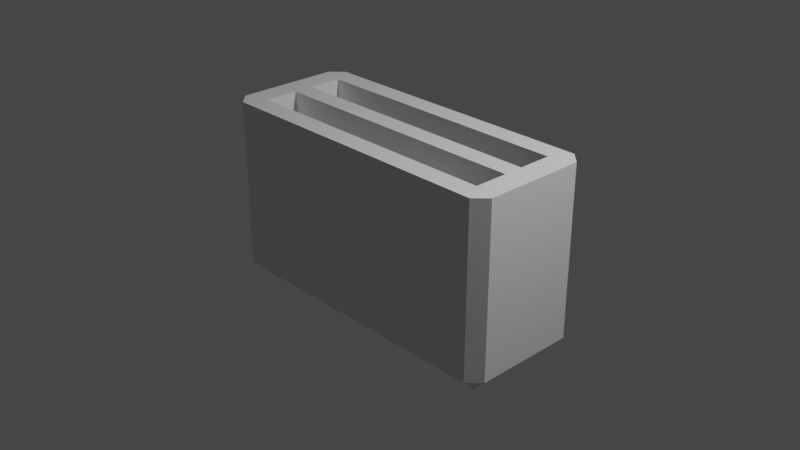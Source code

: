# Source: toaster.blend  (saved by Blender 3.6.13; exported with 4.5.12 LTS)
import bpy
from mathutils import Matrix  # noqa: F401  (used for matrix-valued properties, if any)

bpy.ops.wm.read_factory_settings(use_empty=True)
scene = bpy.context.scene
scene.name = 'Scene'

# ---- collections
col_collection = bpy.data.collections.new('Collection'); scene.collection.children.link(col_collection)

# ---- materials (node trees are filled in below, after node groups)
mat_material = bpy.data.materials.new('Material')
mat_material.alpha_threshold = 0.0
mat_material.use_transparent_shadow = False
mat_material.roughness = 0.5
mat_material.line_color = (0.0, 0.0, 0.0, 1.0)
mat_material_002 = bpy.data.materials.new('Material.002')
mat_material_002.use_transparent_shadow = False
mat_material_003 = bpy.data.materials.new('Material.003')
mat_material_003.use_transparent_shadow = False

# ---- material node trees
mat_material.use_nodes = True; mat_material.node_tree.nodes.clear()
_N = mat_material.node_tree.nodes; _L = mat_material.node_tree.links
n0 = _N.new('ShaderNodeOutputMaterial'); n0.name = 'Material Output'; n0.location = (300, 300)
n1 = _N.new('ShaderNodeBsdfPrincipled'); n1.name = 'Principled BSDF'; n1.location = (10, 300)
n1.distribution = 'GGX'
n1.subsurface_method = 'RANDOM_WALK_SKIN'
n1.inputs[3].default_value = 1.45
n1.inputs[27].default_value = (0.0, 0.0, 0.0, 1.0)
n1.inputs[28].default_value = 1.0
_L.new(n1.outputs[0], n0.inputs[0])
n0.is_active_output = True
mat_material_002.use_nodes = True; mat_material_002.node_tree.nodes.clear()
_N = mat_material_002.node_tree.nodes; _L = mat_material_002.node_tree.links
n0 = _N.new('ShaderNodeBsdfPrincipled'); n0.name = 'Principled BSDF'; n0.location = (10, 300)
n0.distribution = 'GGX'
n0.subsurface_method = 'RANDOM_WALK_SKIN'
n0.inputs[0].default_value = (0.01042, 0.01042, 0.01042, 1.0)
n0.inputs[3].default_value = 1.45
n0.inputs[27].default_value = (0.0, 0.0, 0.0, 1.0)
n0.inputs[28].default_value = 1.0
n1 = _N.new('ShaderNodeOutputMaterial'); n1.name = 'Material Output'; n1.location = (300, 300)
_L.new(n0.outputs[0], n1.inputs[0])
n1.is_active_output = True
mat_material_003.use_nodes = True; mat_material_003.node_tree.nodes.clear()
_N = mat_material_003.node_tree.nodes; _L = mat_material_003.node_tree.links
n0 = _N.new('ShaderNodeBsdfPrincipled'); n0.name = 'Principled BSDF'; n0.location = (10, 300)
n0.distribution = 'GGX'
n0.subsurface_method = 'RANDOM_WALK_SKIN'
n0.inputs[0].default_value = (0.003943, 0.1439, 0.0, 1.0)
n0.inputs[3].default_value = 1.45
n0.inputs[27].default_value = (0.0, 0.0, 0.0, 1.0)
n0.inputs[28].default_value = 1.0
n1 = _N.new('ShaderNodeOutputMaterial'); n1.name = 'Material Output'; n1.location = (300, 300)
_L.new(n0.outputs[0], n1.inputs[0])
n1.is_active_output = True

# ---- world
world_world = bpy.data.worlds.new('World'); scene.world = world_world
world_world.use_nodes = True; world_world.node_tree.nodes.clear()
_N = world_world.node_tree.nodes; _L = world_world.node_tree.links
n0 = _N.new('ShaderNodeOutputWorld'); n0.name = 'World Output'; n0.location = (300, 300)
n1 = _N.new('ShaderNodeBackground'); n1.name = 'Background'; n1.location = (10, 300)
n1.inputs[0].default_value = (0.05088, 0.05088, 0.05088, 1.0)
_L.new(n1.outputs[0], n0.inputs[0])
n0.is_active_output = True
world_world.color = (0.05088, 0.05088, 0.05088)
world_world.use_sun_shadow = False
world_world.sun_shadow_jitter_overblur = 0.0

# ---- cameras
cam_camera = bpy.data.cameras.new('Camera')
cam_camera.clip_end = 100.0
cam_camera.ortho_scale = 7.314

# ---- lights
light_light = bpy.data.lights.new('Light', 'POINT')
light_light.transmission_factor = 0.0
light_light.energy = 1000.0
light_light.shadow_soft_size = 0.1
light_light.shadow_maximum_resolution = 0.006
light_light.use_absolute_resolution = True

# ---- meshes
me_cube = bpy.data.meshes.new('Cube')
me_cube.from_pydata([(1.738, 0.5633, 1.0), (1.603, 0.5633, -1.0), (1.603, 0.6982, -0.8651), (1.738, 0.5633, -0.8651), (1.738, -0.5633, 1.0), (1.738, -0.5633, -0.8651), (1.603, -0.6982, -0.8651), (1.603, -0.5633, -1.0), (-1.738, 0.5633, 1.0), (-1.738, 0.5633, -0.8651), (-1.603, 0.6982, -0.8651), (-1.603, 0.5633, -1.0), (-1.603, -0.5633, -1.0), (-1.603, -0.6982, -0.8651), (-1.738, -0.5633, -0.8651), (1.603, 0.6982, 1.0), (1.603, -0.6982, 1.0), (-1.603, 0.6982, 1.0), (-1.738, -0.5633, 1.0), (-1.603, -0.6982, 1.0), (-1.603, 0.0, -1.0), (-1.738, 0.0, -0.8651), (1.603, 0.0, -1.0), (1.738, 0.0, -0.8651), (1.738, 0.0, 1.0), (-1.603, 0.0, 1.0), (1.603, 0.0, 1.0), (-1.738, 0.0, 1.0), (-1.477, 0.1054, 1.0), (1.477, 0.1054, 1.0), (1.477, 0.4753, 1.0), (-1.477, 0.4753, 1.0), (-1.477, -0.4753, 1.0), (1.477, -0.4753, 1.0), (1.477, -0.1054, 1.0), (-1.477, -0.1054, 1.0), (1.477, 0.1054, -0.3673), (-1.477, 0.1054, -0.3673), (-1.477, 0.4753, -0.3673), (1.477, 0.4753, -0.3673), (-1.477, -0.4753, -0.3673), (1.477, -0.4753, -0.3673), (-1.477, -0.1054, -0.3673), (1.477, -0.1054, -0.3673)], [], [(20, 22, 7, 12), (21, 27, 8, 9), (6, 16, 19, 13), (23, 24, 4, 5), (1, 2, 3), (5, 6, 7), (9, 10, 11), (12, 13, 14), (20, 12, 14, 21), (1, 11, 10, 2), (0, 3, 2, 15), (13, 19, 18, 14), (16, 6, 5, 4), (17, 10, 9, 8), (12, 7, 6, 13), (22, 1, 3, 23), (10, 17, 15, 2), (27, 18, 19, 25), (26, 24, 0, 15), (30, 31, 38, 39), (35, 32, 40, 42), (16, 4, 24, 26), (8, 27, 25, 17), (7, 22, 23, 5), (11, 20, 21, 9), (3, 0, 24, 23), (14, 18, 27, 21), (11, 1, 22, 20), (25, 26, 29, 28), (26, 15, 30, 29), (15, 17, 31, 30), (17, 25, 28, 31), (19, 16, 33, 32), (16, 26, 34, 33), (26, 25, 35, 34), (25, 19, 32, 35), (37, 36, 39, 38), (40, 41, 43, 42), (31, 28, 37, 38), (33, 34, 43, 41), (32, 33, 41, 40), (29, 30, 39, 36), (34, 35, 42, 43), (28, 29, 36, 37)])
_uv = me_cube.uv_layers.new(name='UVMap')
_uv.uv.foreach_set('vector', [0.1347, 0.625, 0.3653, 0.625, 0.3653, 0.7259, 0.1347, 0.7259, 0.3919, 0.125, 0.625, 0.125, 0.625, 0.2259, 0.3919, 0.2259, 0.3919, 0.7597, 0.625, 0.7597, 0.625, 0.9903, 0.3919, 0.9903, 0.3919, 0.625, 0.625, 0.625, 0.625, 0.7259, 0.3919, 0.7259, 0.3653, 0.5241, 0.3653, 0.5, 0.375, 0.5241, 0.375, 0.7259, 0.3653, 0.75, 0.3653, 0.7259, 0.125, 0.5241, 0.1347, 0.5, 0.1347, 0.5241, 0.1347, 0.7259, 0.1347, 0.75, 0.125, 0.7259, 0.1347, 0.625, 0.1347, 0.7259, 0.125, 0.7259, 0.125, 0.625, 0.3653, 0.5241, 0.1347, 0.5241, 0.1347, 0.5, 0.3653, 0.5, 0.625, 0.5241, 0.3919, 0.5241, 0.3919, 0.4903, 0.625, 0.4903, 0.3919, 0.0, 0.625, 0.0, 0.625, 0.02414, 0.3919, 0.02414, 0.625, 0.7597, 0.3919, 0.7597, 0.3919, 0.7259, 0.625, 0.7259, 0.625, 0.2597, 0.3919, 0.2597, 0.3919, 0.2259, 0.625, 0.2259, 0.1347, 0.7259, 0.3653, 0.7259, 0.3653, 0.75, 0.1347, 0.75, 0.3653, 0.625, 0.3653, 0.5241, 0.3919, 0.5241, 0.3919, 0.625, 0.3919, 0.2597, 0.625, 0.2597, 0.625, 0.4903, 0.3919, 0.4903, 0.875, 0.625, 0.875, 0.7259, 0.8653, 0.75, 0.8653, 0.625, 0.6347, 0.625, 0.625, 0.625, 0.625, 0.5241, 0.6347, 0.5, 0.6438, 0.5227, 0.8562, 0.5227, 0.8562, 0.5227, 0.6438, 0.5227, 0.8562, 0.6477, 0.8562, 0.7273, 0.8562, 0.7273, 0.8562, 0.6477, 0.6347, 0.75, 0.625, 0.7259, 0.625, 0.625, 0.6347, 0.625, 0.875, 0.5241, 0.875, 0.625, 0.8653, 0.625, 0.8653, 0.5, 0.3653, 0.7259, 0.3653, 0.625, 0.3919, 0.625, 0.3919, 0.7259, 0.1347, 0.5241, 0.1347, 0.625, 0.125, 0.625, 0.125, 0.5241, 0.3919, 0.5241, 0.625, 0.5241, 0.625, 0.625, 0.3919, 0.625, 0.3919, 0.02414, 0.625, 0.02414, 0.625, 0.125, 0.3919, 0.125, 0.1347, 0.5241, 0.3653, 0.5241, 0.3653, 0.625, 0.1347, 0.625, 0.8653, 0.625, 0.6347, 0.625, 0.6438, 0.6023, 0.8562, 0.6023, 0.6347, 0.625, 0.6347, 0.5, 0.6438, 0.5227, 0.6438, 0.6023, 0.6347, 0.5, 0.8653, 0.5, 0.8562, 0.5227, 0.6438, 0.5227, 0.8653, 0.5, 0.8653, 0.625, 0.8562, 0.6023, 0.8562, 0.5227, 0.8653, 0.75, 0.6347, 0.75, 0.6438, 0.7273, 0.8562, 0.7273, 0.6347, 0.75, 0.6347, 0.625, 0.6438, 0.6477, 0.6438, 0.7273, 0.6347, 0.625, 0.8653, 0.625, 0.8562, 0.6477, 0.6438, 0.6477, 0.8653, 0.625, 0.8653, 0.75, 0.8562, 0.7273, 0.8562, 0.6477, 0.8562, 0.6023, 0.6438, 0.6023, 0.6438, 0.5227, 0.8562, 0.5227, 0.8562, 0.7273, 0.6438, 0.7273, 0.6438, 0.6477, 0.8562, 0.6477, 0.8562, 0.5227, 0.8562, 0.6023, 0.8562, 0.6023, 0.8562, 0.5227, 0.6438, 0.7273, 0.6438, 0.6477, 0.6438, 0.6477, 0.6438, 0.7273, 0.8562, 0.7273, 0.6438, 0.7273, 0.6438, 0.7273, 0.8562, 0.7273, 0.6438, 0.6023, 0.6438, 0.5227, 0.6438, 0.5227, 0.6438, 0.6023, 0.6438, 0.6477, 0.8562, 0.6477, 0.8562, 0.6477, 0.6438, 0.6477, 0.8562, 0.6023, 0.6438, 0.6023, 0.6438, 0.6023, 0.8562, 0.6023])
me_cube.materials.append(mat_material)
me_cube.use_mirror_vertex_groups = False
me_cube.update()
me_cylinder = bpy.data.meshes.new('Cylinder')
me_cylinder.from_pydata([(0.0, 1.0, -1.0), (0.0, 1.0, 1.0), (0.1951, 0.9808, -1.0), (0.1951, 0.9808, 1.0), (0.3827, 0.9239, -1.0), (0.3827, 0.9239, 1.0), (0.5556, 0.8315, -1.0), (0.5556, 0.8315, 1.0), (0.7071, 0.7071, -1.0), (0.7071, 0.7071, 1.0), (0.8315, 0.5556, -1.0), (0.8315, 0.5556, 1.0), (0.9239, 0.3827, -1.0), (0.9239, 0.3827, 1.0), (0.9808, 0.1951, -1.0), (0.9808, 0.1951, 1.0), (1.0, 0.0, -1.0), (1.0, 0.0, 1.0), (0.9808, -0.1951, -1.0), (0.9808, -0.1951, 1.0), (0.9239, -0.3827, -1.0), (0.9239, -0.3827, 1.0), (0.8315, -0.5556, -1.0), (0.8315, -0.5556, 1.0), (0.7071, -0.7071, -1.0), (0.7071, -0.7071, 1.0), (0.5556, -0.8315, -1.0), (0.5556, -0.8315, 1.0), (0.3827, -0.9239, -1.0), (0.3827, -0.9239, 1.0), (0.1951, -0.9808, -1.0), (0.1951, -0.9808, 1.0), (0.0, -1.0, -1.0), (0.0, -1.0, 1.0), (-0.1951, -0.9808, -1.0), (-0.1951, -0.9808, 1.0), (-0.3827, -0.9239, -1.0), (-0.3827, -0.9239, 1.0), (-0.5556, -0.8315, -1.0), (-0.5556, -0.8315, 1.0), (-0.7071, -0.7071, -1.0), (-0.7071, -0.7071, 1.0), (-0.8315, -0.5556, -1.0), (-0.8315, -0.5556, 1.0), (-0.9239, -0.3827, -1.0), (-0.9239, -0.3827, 1.0), (-0.9808, -0.1951, -1.0), (-0.9808, -0.1951, 1.0), (-1.0, 0.0, -1.0), (-1.0, 0.0, 1.0), (-0.9808, 0.1951, -1.0), (-0.9808, 0.1951, 1.0), (-0.9239, 0.3827, -1.0), (-0.9239, 0.3827, 1.0), (-0.8315, 0.5556, -1.0), (-0.8315, 0.5556, 1.0), (-0.7071, 0.7071, -1.0), (-0.7071, 0.7071, 1.0), (-0.5556, 0.8315, -1.0), (-0.5556, 0.8315, 1.0), (-0.3827, 0.9239, -1.0), (-0.3827, 0.9239, 1.0), (-0.1951, 0.9808, -1.0), (-0.1951, 0.9808, 1.0)], [], [(0, 1, 3, 2), (2, 3, 5, 4), (4, 5, 7, 6), (6, 7, 9, 8), (8, 9, 11, 10), (10, 11, 13, 12), (12, 13, 15, 14), (14, 15, 17, 16), (16, 17, 19, 18), (18, 19, 21, 20), (20, 21, 23, 22), (22, 23, 25, 24), (24, 25, 27, 26), (26, 27, 29, 28), (28, 29, 31, 30), (30, 31, 33, 32), (32, 33, 35, 34), (34, 35, 37, 36), (36, 37, 39, 38), (38, 39, 41, 40), (40, 41, 43, 42), (42, 43, 45, 44), (44, 45, 47, 46), (46, 47, 49, 48), (48, 49, 51, 50), (50, 51, 53, 52), (52, 53, 55, 54), (54, 55, 57, 56), (56, 57, 59, 58), (58, 59, 61, 60), (3, 1, 63, 61, 59, 57, 55, 53, 51, 49, 47, 45, 43, 41, 39, 37, 35, 33, 31, 29, 27, 25, 23, 21, 19, 17, 15, 13, 11, 9, 7, 5), (60, 61, 63, 62), (62, 63, 1, 0), (0, 2, 4, 6, 8, 10, 12, 14, 16, 18, 20, 22, 24, 26, 28, 30, 32, 34, 36, 38, 40, 42, 44, 46, 48, 50, 52, 54, 56, 58, 60, 62)])
_uv = me_cylinder.uv_layers.new(name='UVMap')
_uv.uv.foreach_set('vector', [1.0, 0.5, 1.0, 1.0, 0.9688, 1.0, 0.9688, 0.5, 0.9688, 0.5, 0.9688, 1.0, 0.9375, 1.0, 0.9375, 0.5, 0.9375, 0.5, 0.9375, 1.0, 0.9062, 1.0, 0.9062, 0.5, 0.9062, 0.5, 0.9062, 1.0, 0.875, 1.0, 0.875, 0.5, 0.875, 0.5, 0.875, 1.0, 0.8438, 1.0, 0.8438, 0.5, 0.8438, 0.5, 0.8438, 1.0, 0.8125, 1.0, 0.8125, 0.5, 0.8125, 0.5, 0.8125, 1.0, 0.7812, 1.0, 0.7812, 0.5, 0.7812, 0.5, 0.7812, 1.0, 0.75, 1.0, 0.75, 0.5, 0.75, 0.5, 0.75, 1.0, 0.7188, 1.0, 0.7188, 0.5, 0.7188, 0.5, 0.7188, 1.0, 0.6875, 1.0, 0.6875, 0.5, 0.6875, 0.5, 0.6875, 1.0, 0.6562, 1.0, 0.6562, 0.5, 0.6562, 0.5, 0.6562, 1.0, 0.625, 1.0, 0.625, 0.5, 0.625, 0.5, 0.625, 1.0, 0.5938, 1.0, 0.5938, 0.5, 0.5938, 0.5, 0.5938, 1.0, 0.5625, 1.0, 0.5625, 0.5, 0.5625, 0.5, 0.5625, 1.0, 0.5312, 1.0, 0.5312, 0.5, 0.5312, 0.5, 0.5312, 1.0, 0.5, 1.0, 0.5, 0.5, 0.5, 0.5, 0.5, 1.0, 0.4688, 1.0, 0.4688, 0.5, 0.4688, 0.5, 0.4688, 1.0, 0.4375, 1.0, 0.4375, 0.5, 0.4375, 0.5, 0.4375, 1.0, 0.4062, 1.0, 0.4062, 0.5, 0.4062, 0.5, 0.4062, 1.0, 0.375, 1.0, 0.375, 0.5, 0.375, 0.5, 0.375, 1.0, 0.3438, 1.0, 0.3438, 0.5, 0.3438, 0.5, 0.3438, 1.0, 0.3125, 1.0, 0.3125, 0.5, 0.3125, 0.5, 0.3125, 1.0, 0.2812, 1.0, 0.2812, 0.5, 0.2812, 0.5, 0.2812, 1.0, 0.25, 1.0, 0.25, 0.5, 0.25, 0.5, 0.25, 1.0, 0.2188, 1.0, 0.2188, 0.5, 0.2188, 0.5, 0.2188, 1.0, 0.1875, 1.0, 0.1875, 0.5, 0.1875, 0.5, 0.1875, 1.0, 0.1562, 1.0, 0.1562, 0.5, 0.1562, 0.5, 0.1562, 1.0, 0.125, 1.0, 0.125, 0.5, 0.125, 0.5, 0.125, 1.0, 0.09375, 1.0, 0.09375, 0.5, 0.09375, 0.5, 0.09375, 1.0, 0.0625, 1.0, 0.0625, 0.5, 0.2968, 0.4854, 0.25, 0.49, 0.2032, 0.4854, 0.1582, 0.4717, 0.1167, 0.4496, 0.08029, 0.4197, 0.05045, 0.3833, 0.02827, 0.3418, 0.01461, 0.2968, 0.01, 0.25, 0.01461, 0.2032, 0.02827, 0.1582, 0.05045, 0.1167, 0.08029, 0.08029, 0.1167, 0.05045, 0.1582, 0.02827, 0.2032, 0.01461, 0.25, 0.01, 0.2968, 0.01461, 0.3418, 0.02827, 0.3833, 0.05045, 0.4197, 0.08029, 0.4496, 0.1167, 0.4717, 0.1582, 0.4854, 0.2032, 0.49, 0.25, 0.4854, 0.2968, 0.4717, 0.3418, 0.4496, 0.3833, 0.4197, 0.4197, 0.3833, 0.4496, 0.3418, 0.4717, 0.0625, 0.5, 0.0625, 1.0, 0.03125, 1.0, 0.03125, 0.5, 0.03125, 0.5, 0.03125, 1.0, 0.0, 1.0, 0.0, 0.5, 0.75, 0.49, 0.7968, 0.4854, 0.8418, 0.4717, 0.8833, 0.4496, 0.9197, 0.4197, 0.9496, 0.3833, 0.9717, 0.3418, 0.9854, 0.2968, 0.99, 0.25, 0.9854, 0.2032, 0.9717, 0.1582, 0.9496, 0.1167, 0.9197, 0.08029, 0.8833, 0.05045, 0.8418, 0.02827, 0.7968, 0.01461, 0.75, 0.01, 0.7032, 0.01461, 0.6582, 0.02827, 0.6167, 0.05045, 0.5803, 0.08029, 0.5504, 0.1167, 0.5283, 0.1582, 0.5146, 0.2032, 0.51, 0.25, 0.5146, 0.2968, 0.5283, 0.3418, 0.5504, 0.3833, 0.5803, 0.4197, 0.6167, 0.4496, 0.6582, 0.4717, 0.7032, 0.4854])
me_cylinder.materials.append(mat_material_002)
me_cylinder.update()
me_plane = bpy.data.meshes.new('Plane')
me_plane.from_pydata([(-0.4404, -0.5119, -0.0694), (0.4404, -1.0, -0.0694), (-0.4404, 0.5119, -0.0694), (0.4404, 1.0, -0.0694), (-0.4404, 0.5119, 0.0694), (-0.4404, -0.5119, 0.0694), (0.4404, -1.0, 0.0694), (0.4404, 1.0, 0.0694)], [], [(0, 2, 3, 1), (5, 6, 7, 4), (2, 0, 5, 4), (3, 2, 4, 7), (0, 1, 6, 5), (1, 3, 7, 6)])
_uv = me_plane.uv_layers.new(name='UVMap')
_uv.uv.foreach_set('vector', [0.0, 0.0, 0.0, 1.0, 1.0, 1.0, 1.0, 0.0, 0.0, 0.0, 1.0, 0.0, 1.0, 1.0, 0.0, 1.0, 0.0, 1.0, 0.0, 0.0, 0.0, 0.0, 0.0, 1.0, 1.0, 1.0, 0.0, 1.0, 0.0, 1.0, 1.0, 1.0, 0.0, 0.0, 1.0, 0.0, 1.0, 0.0, 0.0, 0.0, 1.0, 0.0, 1.0, 1.0, 1.0, 1.0, 1.0, 0.0])
me_plane.materials.append(mat_material_003)
me_plane.update()

# ---- objects
ob_cube = bpy.data.objects.new('Cube', me_cube)
ob_light = bpy.data.objects.new('Light', light_light)
ob_camera = bpy.data.objects.new('Camera', cam_camera)
ob_cylinder = bpy.data.objects.new('Cylinder', me_cylinder)
ob_plane = bpy.data.objects.new('Plane', me_plane)

# ---- transforms, parenting, visibility, modifiers, constraints
ob_cube.location = (0.0, 0.0, 0.0)
ob_cube.lock_rotations_4d = False
ob_cube.empty_display_type = 'ARROWS'
ob_cube.lineart.crease_threshold = 0.0
ob_light.location = (4.076, 1.005, 5.904)
ob_light.rotation_euler = (0.6503, 0.05522, 1.866)
ob_light.lock_rotations_4d = False
ob_light.empty_display_type = 'ARROWS'
ob_light.color = (0.0, 0.0, 0.0, 0.0)
ob_light.lineart.crease_threshold = 0.0
ob_camera.location = (7.359, -6.926, 4.958)
ob_camera.rotation_euler = (1.109, 0.0, 0.8149)
ob_camera.lock_rotations_4d = False
ob_camera.empty_display_type = 'ARROWS'
ob_camera.color = (0.0, 0.0, 0.0, 0.0)
ob_camera.display_type = 'WIRE'
ob_camera.lineart.crease_threshold = 0.0
ob_cylinder.location = (-1.763, 0.0, -0.3428)
ob_cylinder.rotation_euler = (-0.0, -1.571, 0.0)
ob_cylinder.scale = (0.1816, 0.1816, 0.0765)
ob_plane.location = (-1.806, 0.0, 0.5958)
ob_plane.scale = (0.2837, 0.1796, 0.6326)

# ---- collection membership
col_collection.objects.link(ob_cube)
col_collection.objects.link(ob_light)
col_collection.objects.link(ob_camera)
col_collection.objects.link(ob_cylinder)
col_collection.objects.link(ob_plane)

# ---- scene / render settings (as saved in the file)
scene.camera = ob_camera
scene.frame_start = 1; scene.frame_end = 250; scene.frame_set(1)
scene.render.engine = 'BLENDER_EEVEE_NEXT'
scene.cycles.sampling_pattern = 'TABULATED_SOBOL'
scene.view_settings.view_transform = 'Filmic'
bpy.context.view_layer.update()
